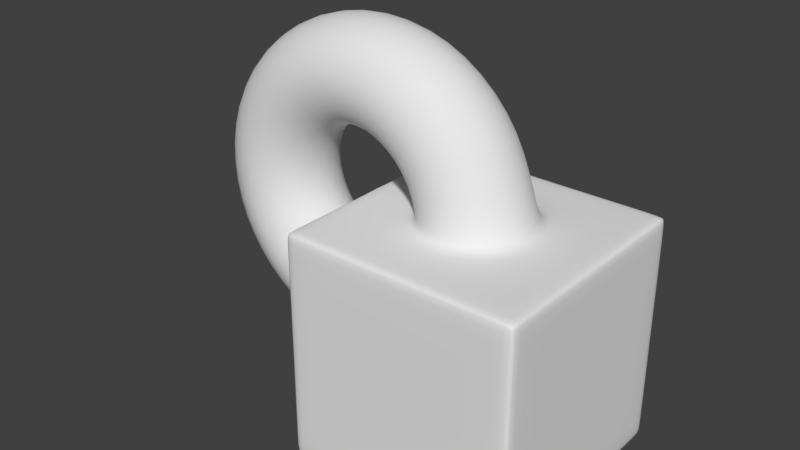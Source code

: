 # Source: ejercicio_001.04.blend  (saved by Blender 2.79.0; exported with 4.5.12 LTS)
import bpy
from mathutils import Matrix  # noqa: F401  (used for matrix-valued properties, if any)

bpy.ops.wm.read_factory_settings(use_empty=True)
scene = bpy.context.scene
scene.name = 'Scene'

# ---- collections
col_collection_1 = bpy.data.collections.new('Collection 1'); scene.collection.children.link(col_collection_1)

# ---- materials (node trees are filled in below, after node groups)
mat_material = bpy.data.materials.new('Material')
mat_material.alpha_threshold = 0.0
mat_material.use_transparent_shadow = False
mat_material.roughness = 0.5
mat_material.line_color = (0.0, 0.0, 0.0, 1.0)

# ---- material node trees

# ---- world
world_world = bpy.data.worlds.new('World'); scene.world = world_world
world_world.color = (0.05088, 0.05088, 0.05088)
world_world.use_sun_shadow = False
world_world.sun_shadow_jitter_overblur = 0.0
world_world.cycles.sampling_method = 'MANUAL'

# ---- meshes
me_cube = bpy.data.meshes.new('Cube')
me_cube.from_pydata([(1.0, 1.0, -1.0), (1.0, -1.0, -1.0), (-1.0, -1.0, -1.0), (-1.0, 1.0, -1.0), (1.0, 1.0, 1.0), (1.0, -1.0, 1.0), (-1.0, -1.0, 1.0), (-1.0, 1.0, 1.0), (-0.9094, 1.0, -1.0), (0.9094, 1.0, -1.0), (-0.9094, -1.0, -1.0), (0.9094, -1.0, -1.0), (-0.9094, 1.0, 1.0), (0.9094, 1.0, 1.0), (-0.9094, -1.0, 1.0), (0.9094, -1.0, 1.0), (1.0, 0.9094, -1.0), (1.0, -0.9094, -1.0), (-1.0, 0.9094, -1.0), (-1.0, -0.9094, -1.0), (1.0, -0.9094, 1.0), (1.0, 0.9094, 1.0), (-1.0, 0.9094, 1.0), (-1.0, -0.9094, 1.0), (-0.9094, 0.9094, -1.0), (0.9094, 0.9094, -1.0), (0.9094, -0.9094, -1.0), (-0.9094, -0.9094, -1.0), (1.0, 1.0, -0.9094), (1.0, 1.0, 0.9094), (1.0, -1.0, -0.9094), (1.0, -1.0, 0.9094), (-1.0, -1.0, -0.9094), (-1.0, -1.0, 0.9094), (-1.0, 1.0, -0.9094), (-1.0, 1.0, 0.9094), (-0.9094, 1.0, 0.9094), (0.9094, 1.0, 0.9094), (0.9094, 1.0, -0.9094), (-0.9094, 1.0, -0.9094), (-0.9094, -1.0, -0.9094), (0.9094, -1.0, -0.9094), (0.9094, -1.0, 0.9094), (-0.9094, -1.0, 0.9094), (1.0, -0.9094, -0.9094), (1.0, 0.9094, -0.9094), (1.0, 0.9094, 0.9094), (1.0, -0.9094, 0.9094), (-1.0, 1.788e-07, 1.0), (-0.9094, 1.192e-07, 1.0), (-0.9094, -0.9094, 1.0), (-4.768e-07, -0.9094, 1.0), (0.9094, -0.9094, 1.0), (0.9094, -4.768e-07, 1.0), (0.9094, 0.9094, 1.0), (1.192e-07, 0.9094, 1.0), (-0.9094, 0.9094, 1.0), (-1.0, 0.9094, 0.0), (-1.0, 0.9094, -0.9094), (-1.0, 2.98e-07, -0.9094), (-1.0, -0.9094, -0.9094), (-1.0, -0.9094, 0.0), (-1.0, -0.9094, 0.9094), (-1.0, 1.788e-07, 0.9094), (-1.0, 0.9094, 0.9094), (-0.4366, -0.3494, 1.325), (0.1686, -0.3494, 1.675), (0.1686, 0.3494, 1.675), (-0.4366, 0.3494, 1.325), (-0.5619, -2.202e-07, 1.253), (-0.134, -0.4942, 1.5), (0.294, -2.866e-07, 1.747), (-0.134, 0.4942, 1.5), (-0.6747, -0.3494, 1.563), (-0.3253, -0.3494, 2.169), (-0.3253, 0.3494, 2.169), (-0.6747, 0.3494, 1.563), (-0.7471, -2.451e-07, 1.438), (-0.5, -0.4942, 1.866), (-0.2529, -3.601e-07, 2.294), (-0.5, 0.4942, 1.866), (-1.0, -0.3494, 1.651), (-1.0, -0.3494, 2.349), (-1.0, 0.3494, 2.349), (-1.0, 0.3494, 1.651), (-1.0, -2.542e-07, 1.506), (-1.0, -0.4942, 2.0), (-1.0, -3.87e-07, 2.494), (-1.0, 0.4942, 2.0), (-1.325, -0.3494, 1.563), (-1.675, -0.3494, 2.169), (-1.675, 0.3494, 2.169), (-1.325, 0.3494, 1.563), (-1.253, -2.451e-07, 1.438), (-1.5, -0.4942, 1.866), (-1.747, -3.601e-07, 2.294), (-1.5, 0.4942, 1.866), (-1.563, -0.3494, 1.325), (-2.169, -0.3494, 1.675), (-2.169, 0.3494, 1.675), (-1.563, 0.3494, 1.325), (-1.438, -2.202e-07, 1.253), (-1.866, -0.4942, 1.5), (-2.294, -2.866e-07, 1.747), (-1.866, 0.4942, 1.5), (-1.651, -0.3494, 1.0), (-2.349, -0.3494, 1.0), (-2.349, 0.3494, 1.0), (-1.651, 0.3494, 1.0), (-1.506, -1.863e-07, 1.0), (-2.0, -0.4942, 1.0), (-2.494, -1.863e-07, 1.0), (-2.0, 0.4942, 1.0), (-1.563, -0.3494, 0.6747), (-2.169, -0.3494, 0.3253), (-2.169, 0.3494, 0.3253), (-1.563, 0.3494, 0.6747), (-1.438, -1.523e-07, 0.7471), (-1.866, -0.4942, 0.5), (-2.294, -8.589e-08, 0.2529), (-1.866, 0.4942, 0.5), (-1.325, -0.3494, 0.4366), (-1.675, -0.3494, -0.1686), (-1.675, 0.3494, -0.1686), (-1.325, 0.3494, 0.4366), (-1.253, -1.274e-07, 0.5619), (-1.5, -0.4942, 0.134), (-1.747, -1.24e-08, -0.294), (-1.5, 0.4942, 0.134), (0.3824, -0.3825, 1.0), (0.3381, -0.3494, 1.042), (0.3381, 0.3494, 1.042), (0.3824, 0.3824, 1.0), (-0.3825, 0.3824, 1.0), (-0.3608, 0.3494, 1.042), (-0.01136, -0.4942, 1.042), (-2.09e-07, -0.5409, 1.0), (-0.01136, 0.4942, 1.042), (-1.42e-07, 0.5409, 1.0), (-0.3825, -0.3825, 1.0), (-0.3608, -0.3494, 1.042), (-0.5055, -1.92e-07, 1.042), (-0.5409, -1.519e-07, 1.0), (0.5409, -2.189e-07, 1.0), (0.4828, -1.92e-07, 1.042), (-1.0, -0.4015, -0.4015), (-1.067, -0.3494, -0.3315), (-1.067, -0.3494, 0.3674), (-1.0, -0.4015, 0.4015), (-1.067, 0.4942, 0.01792), (-1.0, 0.5678, 6.623e-08), (-1.067, 2.859e-07, -0.4763), (-1.0, 3.122e-07, -0.5678), (-1.0, 1.586e-07, 0.5678), (-1.067, 7.974e-08, 0.5121), (-1.0, 0.4015, -0.4015), (-1.067, 0.3494, -0.3315), (-1.0, 0.4015, 0.4015), (-1.067, 0.3494, 0.3674), (-1.067, -0.4942, 0.01792), (-1.0, -0.5678, 0.0)], [], [(1, 30, 41, 11), (31, 5, 15, 42), (29, 4, 21, 46), (20, 52, 15, 5), (33, 6, 23, 62), (0, 16, 25, 9), (39, 8, 3, 34), (17, 44, 30, 1), (50, 23, 6, 14), (27, 10, 2, 19), (10, 40, 32, 2), (12, 7, 22, 56), (64, 22, 7, 35), (4, 29, 37, 13), (28, 0, 9, 38), (18, 58, 34, 3), (47, 20, 5, 31), (12, 36, 35, 7), (43, 14, 6, 33), (4, 13, 54, 21), (2, 32, 60, 19), (17, 1, 11, 26), (0, 28, 45, 16), (24, 25, 26, 27), (36, 37, 38, 39), (40, 41, 42, 43), (44, 45, 46, 47), (36, 12, 13, 37), (40, 10, 11, 41), (50, 14, 15, 52, 51), (24, 8, 9, 25), (12, 56, 55, 54, 13), (10, 27, 26, 11), (17, 26, 25, 16), (52, 20, 21, 54, 53), (58, 18, 19, 60, 59), (44, 17, 16, 45), (23, 50, 49, 56, 22, 48), (27, 19, 18, 24), (8, 39, 38, 9), (14, 43, 42, 15), (22, 64, 63, 62, 23, 48), (20, 47, 46, 21), (29, 46, 45, 28), (33, 62, 61, 60, 32), (31, 42, 41, 30), (28, 38, 37, 29), (39, 34, 35, 36), (64, 35, 34, 58, 57), (43, 33, 32, 40), (47, 31, 30, 44), (8, 24, 18, 3), (143, 129, 52, 53), (144, 131, 67, 71), (142, 133, 56, 49), (123, 128, 149, 156), (160, 145, 60, 61), (121, 126, 159, 147), (124, 125, 154, 158), (134, 141, 69, 68), (140, 135, 70, 65), (130, 144, 71, 66), (132, 143, 53, 54), (128, 124, 158, 149), (127, 123, 156, 151), (126, 122, 146, 159), (148, 160, 61, 62), (139, 142, 49, 50), (137, 134, 68, 72), (136, 139, 50, 51), (131, 137, 72, 67), (138, 132, 54, 55), (129, 136, 51, 52), (133, 138, 55, 56), (141, 140, 65, 69), (72, 68, 76, 80), (65, 70, 78, 73), (69, 65, 73, 77), (71, 67, 75, 79), (68, 69, 77, 76), (66, 71, 79, 74), (67, 72, 80, 75), (70, 66, 74, 78), (75, 80, 88, 83), (78, 74, 82, 86), (80, 76, 84, 88), (73, 78, 86, 81), (77, 73, 81, 85), (79, 75, 83, 87), (76, 77, 85, 84), (74, 79, 87, 82), (87, 83, 91, 95), (84, 85, 93, 92), (82, 87, 95, 90), (83, 88, 96, 91), (86, 82, 90, 94), (88, 84, 92, 96), (81, 86, 94, 89), (85, 81, 89, 93), (93, 89, 97, 101), (95, 91, 99, 103), (92, 93, 101, 100), (90, 95, 103, 98), (91, 96, 104, 99), (94, 90, 98, 102), (96, 92, 100, 104), (89, 94, 102, 97), (102, 98, 106, 110), (104, 100, 108, 112), (97, 102, 110, 105), (101, 97, 105, 109), (103, 99, 107, 111), (100, 101, 109, 108), (98, 103, 111, 106), (99, 104, 112, 107), (106, 111, 119, 114), (107, 112, 120, 115), (110, 106, 114, 118), (112, 108, 116, 120), (105, 110, 118, 113), (109, 105, 113, 117), (111, 107, 115, 119), (108, 109, 117, 116), (117, 113, 121, 125), (119, 115, 123, 127), (116, 117, 125, 124), (114, 119, 127, 122), (115, 120, 128, 123), (118, 114, 122, 126), (120, 116, 124, 128), (113, 118, 126, 121), (150, 157, 64, 57), (153, 148, 62, 63), (157, 153, 63, 64), (145, 152, 59, 60), (152, 155, 58, 59), (125, 121, 147, 154), (155, 150, 57, 58), (142, 139, 140, 141), (136, 129, 130, 135), (138, 133, 134, 137), (132, 138, 137, 131), (129, 143, 144, 130), (139, 136, 135, 140), (133, 142, 141, 134), (143, 132, 131, 144), (135, 130, 66, 70), (152, 145, 146, 151), (148, 153, 154, 147), (150, 155, 156, 149), (160, 148, 147, 159), (153, 157, 158, 154), (157, 150, 149, 158), (155, 152, 151, 156), (145, 160, 159, 146), (122, 127, 151, 146)])
me_cube.polygons.foreach_set('use_smooth', [True] * 156)
me_cube.materials.append(mat_material)
me_cube.use_remesh_preserve_volume = False
me_cube.use_remesh_preserve_attributes = False
me_cube.use_mirror_vertex_groups = False
me_cube.update()

# ---- objects
ob_cube = bpy.data.objects.new('Cube', me_cube)

# ---- transforms, parenting, visibility, modifiers, constraints
ob_cube.location = (-0.1538, -0.08994, -0.138)
ob_cube.lock_rotations_4d = False
ob_cube.empty_display_type = 'ARROWS'
ob_cube.lineart.crease_threshold = 0.0
_m = ob_cube.modifiers.new('Subsurf', 'SUBSURF')
_m.uv_smooth = 'PRESERVE_CORNERS'
_m.quality = 2
_m.levels = 2
_m.show_only_control_edges = False

# ---- collection membership
col_collection_1.objects.link(ob_cube)

# ---- scene / render settings (as saved in the file)
scene.frame_start = 1; scene.frame_end = 250; scene.frame_set(1)
scene.render.engine = 'BLENDER_EEVEE_NEXT'
scene.render.resolution_percentage = 50
scene.render.dither_intensity = 0.0
scene.cycles.use_denoising = False
scene.cycles.samples = 128
scene.cycles.sampling_pattern = 'TABULATED_SOBOL'
scene.cycles.use_adaptive_sampling = False
scene.cycles.use_light_tree = False
scene.cycles.blur_glossy = 0.0
scene.cycles.sample_clamp_indirect = 0.0
scene.view_settings.view_transform = 'Standard'
bpy.context.view_layer.update()

# ---- added for rendering (the .blend has no active camera and no usable light): camera, sun
cam_auto = bpy.data.cameras.new('AutoCamera')
cam_auto.lens = 50.0
cam_auto.sensor_width = 36.0
cam_auto.clip_end = 1000.0
ob_auto_camera = bpy.data.objects.new('AutoCamera', cam_auto)
scene.collection.objects.link(ob_auto_camera)
ob_auto_camera.location = (4.03136, -6.00868, 4.55491)
ob_auto_camera.rotation_euler = (1.09748, -7.21219e-08, 0.694738)
scene.camera = ob_auto_camera
light_auto_sun = bpy.data.lights.new('AutoSun', 'SUN')
light_auto_sun.energy = 3.0
light_auto_sun.angle = 0.0523599
ob_auto_sun = bpy.data.objects.new('AutoSun', light_auto_sun)
scene.collection.objects.link(ob_auto_sun)
ob_auto_sun.rotation_euler = (0.872665, 0.174533, 0.523599)
bpy.context.view_layer.update()
